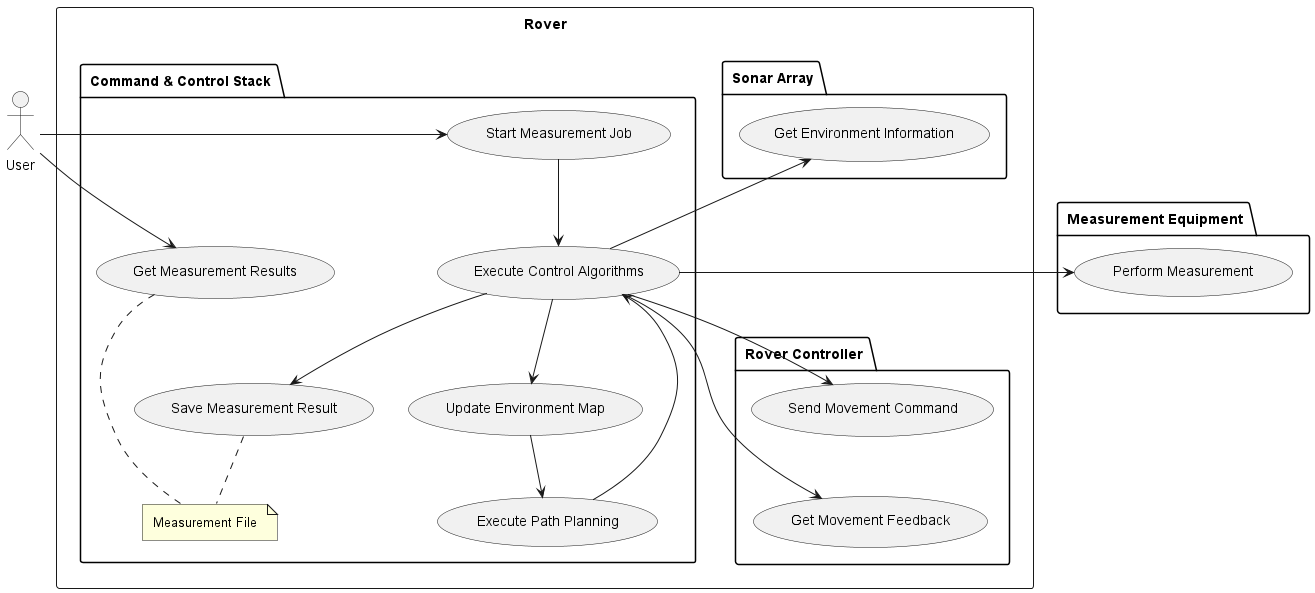

The diagram above was rendered by PlantUML. Its source (embedded in the PNG):
@startuml

' skinparam linetype ortho
' skinparam ArrowThickness 3
skinparam Padding 5

actor User

rectangle "Rover" {
    package "Sonar Array" as sonar {
        usecase "Get Environment Information" as sonar_info
    }

    package "Rover Controller" as rover_controller {
        usecase "Send Movement Command" as navigate
        usecase "Get Movement Feedback" as feedback

        navigate -[hidden]- feedback
    }

    package "Command & Control Stack" as cc_stack {
        usecase "Start Measurement Job" as start_job
        usecase "Execute Control Algorithms" as exec_ctrl
        usecase "Save Measurement Result" as save_meas
        usecase "Get Measurement Results" as get_results
        usecase "Update Environment Map" as update_map
        usecase "Execute Path Planning" as path_planning 
        note "Measurement File" as file

        get_results -[hidden]- save_meas
    }
}

package "Measurement Equipment" as meas_eq {
    usecase "Perform Measurement" as measure
}

start_job -[hidden]right- measure
sonar_info -[hidden]down- measure


User -right-> start_job
User -right-> get_results

start_job -down-> exec_ctrl

exec_ctrl -down-> navigate
exec_ctrl -right-> measure
exec_ctrl -right-> feedback
exec_ctrl -up-> sonar_info
exec_ctrl -down-> save_meas
exec_ctrl -down-> update_map
exec_ctrl <-down- path_planning

save_meas .. file
get_results .. file

update_map -down-> path_planning



@enduml